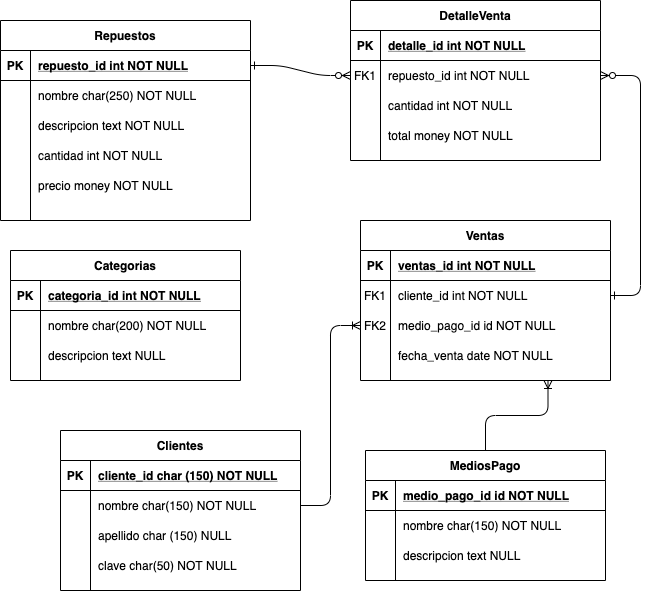

The diagram above was exported from draw.io. Its source (the exported page's mxGraphModel, read from the mxfile embedded in the PNG):
<mxGraphModel dx="1186" dy="507" grid="1" gridSize="10" guides="1" tooltips="1" connect="1" arrows="1" fold="1" page="1" pageScale="1" pageWidth="850" pageHeight="1100" math="0" shadow="0" extFonts="Permanent Marker^https://fonts.googleapis.com/css?family=Permanent+Marker">
  <root>
    <mxCell id="0" />
    <mxCell id="1" parent="0" />
    <mxCell id="C-vyLk0tnHw3VtMMgP7b-1" value="" style="edgeStyle=entityRelationEdgeStyle;endArrow=ERzeroToMany;startArrow=ERone;endFill=1;startFill=0;" parent="1" source="C-vyLk0tnHw3VtMMgP7b-24" target="C-vyLk0tnHw3VtMMgP7b-6" edge="1">
      <mxGeometry width="100" height="100" relative="1" as="geometry">
        <mxPoint x="340" y="720" as="sourcePoint" />
        <mxPoint x="440" y="620" as="targetPoint" />
      </mxGeometry>
    </mxCell>
    <mxCell id="C-vyLk0tnHw3VtMMgP7b-12" value="" style="edgeStyle=entityRelationEdgeStyle;endArrow=ERzeroToMany;startArrow=ERone;endFill=1;startFill=0;entryX=1;entryY=0.5;entryDx=0;entryDy=0;" parent="1" source="C-vyLk0tnHw3VtMMgP7b-17" target="C-vyLk0tnHw3VtMMgP7b-6" edge="1">
      <mxGeometry width="100" height="100" relative="1" as="geometry">
        <mxPoint x="400" y="180" as="sourcePoint" />
        <mxPoint x="740" y="210" as="targetPoint" />
      </mxGeometry>
    </mxCell>
    <mxCell id="C-vyLk0tnHw3VtMMgP7b-2" value="DetalleVenta" style="shape=table;startSize=30;container=1;collapsible=1;childLayout=tableLayout;fixedRows=1;rowLines=0;fontStyle=1;align=center;resizeLast=1;" parent="1" vertex="1">
      <mxGeometry x="450" y="120" width="250" height="160" as="geometry" />
    </mxCell>
    <mxCell id="C-vyLk0tnHw3VtMMgP7b-3" value="" style="shape=partialRectangle;collapsible=0;dropTarget=0;pointerEvents=0;fillColor=none;points=[[0,0.5],[1,0.5]];portConstraint=eastwest;top=0;left=0;right=0;bottom=1;" parent="C-vyLk0tnHw3VtMMgP7b-2" vertex="1">
      <mxGeometry y="30" width="250" height="30" as="geometry" />
    </mxCell>
    <mxCell id="C-vyLk0tnHw3VtMMgP7b-4" value="PK" style="shape=partialRectangle;overflow=hidden;connectable=0;fillColor=none;top=0;left=0;bottom=0;right=0;fontStyle=1;" parent="C-vyLk0tnHw3VtMMgP7b-3" vertex="1">
      <mxGeometry width="30" height="30" as="geometry" />
    </mxCell>
    <mxCell id="C-vyLk0tnHw3VtMMgP7b-5" value="detalle_id int NOT NULL " style="shape=partialRectangle;overflow=hidden;connectable=0;fillColor=none;top=0;left=0;bottom=0;right=0;align=left;spacingLeft=6;fontStyle=5;" parent="C-vyLk0tnHw3VtMMgP7b-3" vertex="1">
      <mxGeometry x="30" width="220" height="30" as="geometry" />
    </mxCell>
    <mxCell id="C-vyLk0tnHw3VtMMgP7b-6" value="" style="shape=partialRectangle;collapsible=0;dropTarget=0;pointerEvents=0;fillColor=none;points=[[0,0.5],[1,0.5]];portConstraint=eastwest;top=0;left=0;right=0;bottom=0;" parent="C-vyLk0tnHw3VtMMgP7b-2" vertex="1">
      <mxGeometry y="60" width="250" height="30" as="geometry" />
    </mxCell>
    <mxCell id="C-vyLk0tnHw3VtMMgP7b-7" value="FK1" style="shape=partialRectangle;overflow=hidden;connectable=0;fillColor=none;top=0;left=0;bottom=0;right=0;" parent="C-vyLk0tnHw3VtMMgP7b-6" vertex="1">
      <mxGeometry width="30" height="30" as="geometry" />
    </mxCell>
    <mxCell id="C-vyLk0tnHw3VtMMgP7b-8" value="repuesto_id int NOT NULL" style="shape=partialRectangle;overflow=hidden;connectable=0;fillColor=none;top=0;left=0;bottom=0;right=0;align=left;spacingLeft=6;" parent="C-vyLk0tnHw3VtMMgP7b-6" vertex="1">
      <mxGeometry x="30" width="220" height="30" as="geometry" />
    </mxCell>
    <mxCell id="C-vyLk0tnHw3VtMMgP7b-9" value="" style="shape=partialRectangle;collapsible=0;dropTarget=0;pointerEvents=0;fillColor=none;points=[[0,0.5],[1,0.5]];portConstraint=eastwest;top=0;left=0;right=0;bottom=0;" parent="C-vyLk0tnHw3VtMMgP7b-2" vertex="1">
      <mxGeometry y="90" width="250" height="30" as="geometry" />
    </mxCell>
    <mxCell id="C-vyLk0tnHw3VtMMgP7b-10" value="" style="shape=partialRectangle;overflow=hidden;connectable=0;fillColor=none;top=0;left=0;bottom=0;right=0;" parent="C-vyLk0tnHw3VtMMgP7b-9" vertex="1">
      <mxGeometry width="30" height="30" as="geometry" />
    </mxCell>
    <mxCell id="C-vyLk0tnHw3VtMMgP7b-11" value="cantidad int NOT NULL" style="shape=partialRectangle;overflow=hidden;connectable=0;fillColor=none;top=0;left=0;bottom=0;right=0;align=left;spacingLeft=6;" parent="C-vyLk0tnHw3VtMMgP7b-9" vertex="1">
      <mxGeometry x="30" width="220" height="30" as="geometry" />
    </mxCell>
    <mxCell id="eAURnCdG3TwlmJHGcM6M-23" value="" style="shape=partialRectangle;collapsible=0;dropTarget=0;pointerEvents=0;fillColor=none;points=[[0,0.5],[1,0.5]];portConstraint=eastwest;top=0;left=0;right=0;bottom=0;" vertex="1" parent="C-vyLk0tnHw3VtMMgP7b-2">
      <mxGeometry y="120" width="250" height="30" as="geometry" />
    </mxCell>
    <mxCell id="eAURnCdG3TwlmJHGcM6M-24" value="" style="shape=partialRectangle;overflow=hidden;connectable=0;fillColor=none;top=0;left=0;bottom=0;right=0;" vertex="1" parent="eAURnCdG3TwlmJHGcM6M-23">
      <mxGeometry width="30" height="30" as="geometry" />
    </mxCell>
    <mxCell id="eAURnCdG3TwlmJHGcM6M-25" value="total money NOT NULL" style="shape=partialRectangle;overflow=hidden;connectable=0;fillColor=none;top=0;left=0;bottom=0;right=0;align=left;spacingLeft=6;" vertex="1" parent="eAURnCdG3TwlmJHGcM6M-23">
      <mxGeometry x="30" width="220" height="30" as="geometry" />
    </mxCell>
    <mxCell id="C-vyLk0tnHw3VtMMgP7b-13" value="Ventas" style="shape=table;startSize=30;container=1;collapsible=1;childLayout=tableLayout;fixedRows=1;rowLines=0;fontStyle=1;align=center;resizeLast=1;" parent="1" vertex="1">
      <mxGeometry x="460" y="340" width="250" height="160" as="geometry" />
    </mxCell>
    <mxCell id="C-vyLk0tnHw3VtMMgP7b-14" value="" style="shape=partialRectangle;collapsible=0;dropTarget=0;pointerEvents=0;fillColor=none;points=[[0,0.5],[1,0.5]];portConstraint=eastwest;top=0;left=0;right=0;bottom=1;" parent="C-vyLk0tnHw3VtMMgP7b-13" vertex="1">
      <mxGeometry y="30" width="250" height="30" as="geometry" />
    </mxCell>
    <mxCell id="C-vyLk0tnHw3VtMMgP7b-15" value="PK" style="shape=partialRectangle;overflow=hidden;connectable=0;fillColor=none;top=0;left=0;bottom=0;right=0;fontStyle=1;" parent="C-vyLk0tnHw3VtMMgP7b-14" vertex="1">
      <mxGeometry width="30" height="30" as="geometry" />
    </mxCell>
    <mxCell id="C-vyLk0tnHw3VtMMgP7b-16" value="ventas_id int NOT NULL " style="shape=partialRectangle;overflow=hidden;connectable=0;fillColor=none;top=0;left=0;bottom=0;right=0;align=left;spacingLeft=6;fontStyle=5;" parent="C-vyLk0tnHw3VtMMgP7b-14" vertex="1">
      <mxGeometry x="30" width="220" height="30" as="geometry" />
    </mxCell>
    <mxCell id="C-vyLk0tnHw3VtMMgP7b-17" value="" style="shape=partialRectangle;collapsible=0;dropTarget=0;pointerEvents=0;fillColor=none;points=[[0,0.5],[1,0.5]];portConstraint=eastwest;top=0;left=0;right=0;bottom=0;" parent="C-vyLk0tnHw3VtMMgP7b-13" vertex="1">
      <mxGeometry y="60" width="250" height="30" as="geometry" />
    </mxCell>
    <mxCell id="C-vyLk0tnHw3VtMMgP7b-18" value="FK1" style="shape=partialRectangle;overflow=hidden;connectable=0;fillColor=none;top=0;left=0;bottom=0;right=0;" parent="C-vyLk0tnHw3VtMMgP7b-17" vertex="1">
      <mxGeometry width="30" height="30" as="geometry" />
    </mxCell>
    <mxCell id="C-vyLk0tnHw3VtMMgP7b-19" value="cliente_id int NOT NULL" style="shape=partialRectangle;overflow=hidden;connectable=0;fillColor=none;top=0;left=0;bottom=0;right=0;align=left;spacingLeft=6;" parent="C-vyLk0tnHw3VtMMgP7b-17" vertex="1">
      <mxGeometry x="30" width="220" height="30" as="geometry" />
    </mxCell>
    <mxCell id="C-vyLk0tnHw3VtMMgP7b-20" value="" style="shape=partialRectangle;collapsible=0;dropTarget=0;pointerEvents=0;fillColor=none;points=[[0,0.5],[1,0.5]];portConstraint=eastwest;top=0;left=0;right=0;bottom=0;" parent="C-vyLk0tnHw3VtMMgP7b-13" vertex="1">
      <mxGeometry y="90" width="250" height="30" as="geometry" />
    </mxCell>
    <mxCell id="C-vyLk0tnHw3VtMMgP7b-21" value="FK2" style="shape=partialRectangle;overflow=hidden;connectable=0;fillColor=none;top=0;left=0;bottom=0;right=0;" parent="C-vyLk0tnHw3VtMMgP7b-20" vertex="1">
      <mxGeometry width="30" height="30" as="geometry" />
    </mxCell>
    <mxCell id="C-vyLk0tnHw3VtMMgP7b-22" value="medio_pago_id id NOT NULL" style="shape=partialRectangle;overflow=hidden;connectable=0;fillColor=none;top=0;left=0;bottom=0;right=0;align=left;spacingLeft=6;" parent="C-vyLk0tnHw3VtMMgP7b-20" vertex="1">
      <mxGeometry x="30" width="220" height="30" as="geometry" />
    </mxCell>
    <mxCell id="eAURnCdG3TwlmJHGcM6M-26" value="" style="shape=partialRectangle;collapsible=0;dropTarget=0;pointerEvents=0;fillColor=none;points=[[0,0.5],[1,0.5]];portConstraint=eastwest;top=0;left=0;right=0;bottom=0;" vertex="1" parent="C-vyLk0tnHw3VtMMgP7b-13">
      <mxGeometry y="120" width="250" height="30" as="geometry" />
    </mxCell>
    <mxCell id="eAURnCdG3TwlmJHGcM6M-27" value="" style="shape=partialRectangle;overflow=hidden;connectable=0;fillColor=none;top=0;left=0;bottom=0;right=0;" vertex="1" parent="eAURnCdG3TwlmJHGcM6M-26">
      <mxGeometry width="30" height="30" as="geometry" />
    </mxCell>
    <mxCell id="eAURnCdG3TwlmJHGcM6M-28" value="fecha_venta date NOT NULL" style="shape=partialRectangle;overflow=hidden;connectable=0;fillColor=none;top=0;left=0;bottom=0;right=0;align=left;spacingLeft=6;" vertex="1" parent="eAURnCdG3TwlmJHGcM6M-26">
      <mxGeometry x="30" width="220" height="30" as="geometry" />
    </mxCell>
    <mxCell id="C-vyLk0tnHw3VtMMgP7b-23" value="Repuestos" style="shape=table;startSize=30;container=1;collapsible=1;childLayout=tableLayout;fixedRows=1;rowLines=0;fontStyle=1;align=center;resizeLast=1;" parent="1" vertex="1">
      <mxGeometry x="100" y="140" width="250" height="200" as="geometry" />
    </mxCell>
    <mxCell id="C-vyLk0tnHw3VtMMgP7b-24" value="" style="shape=partialRectangle;collapsible=0;dropTarget=0;pointerEvents=0;fillColor=none;points=[[0,0.5],[1,0.5]];portConstraint=eastwest;top=0;left=0;right=0;bottom=1;" parent="C-vyLk0tnHw3VtMMgP7b-23" vertex="1">
      <mxGeometry y="30" width="250" height="30" as="geometry" />
    </mxCell>
    <mxCell id="C-vyLk0tnHw3VtMMgP7b-25" value="PK" style="shape=partialRectangle;overflow=hidden;connectable=0;fillColor=none;top=0;left=0;bottom=0;right=0;fontStyle=1;" parent="C-vyLk0tnHw3VtMMgP7b-24" vertex="1">
      <mxGeometry width="30" height="30" as="geometry" />
    </mxCell>
    <mxCell id="C-vyLk0tnHw3VtMMgP7b-26" value="repuesto_id int NOT NULL " style="shape=partialRectangle;overflow=hidden;connectable=0;fillColor=none;top=0;left=0;bottom=0;right=0;align=left;spacingLeft=6;fontStyle=5;" parent="C-vyLk0tnHw3VtMMgP7b-24" vertex="1">
      <mxGeometry x="30" width="220" height="30" as="geometry" />
    </mxCell>
    <mxCell id="C-vyLk0tnHw3VtMMgP7b-27" value="" style="shape=partialRectangle;collapsible=0;dropTarget=0;pointerEvents=0;fillColor=none;points=[[0,0.5],[1,0.5]];portConstraint=eastwest;top=0;left=0;right=0;bottom=0;" parent="C-vyLk0tnHw3VtMMgP7b-23" vertex="1">
      <mxGeometry y="60" width="250" height="30" as="geometry" />
    </mxCell>
    <mxCell id="C-vyLk0tnHw3VtMMgP7b-28" value="" style="shape=partialRectangle;overflow=hidden;connectable=0;fillColor=none;top=0;left=0;bottom=0;right=0;" parent="C-vyLk0tnHw3VtMMgP7b-27" vertex="1">
      <mxGeometry width="30" height="30" as="geometry" />
    </mxCell>
    <mxCell id="C-vyLk0tnHw3VtMMgP7b-29" value="nombre char(250) NOT NULL" style="shape=partialRectangle;overflow=hidden;connectable=0;fillColor=none;top=0;left=0;bottom=0;right=0;align=left;spacingLeft=6;" parent="C-vyLk0tnHw3VtMMgP7b-27" vertex="1">
      <mxGeometry x="30" width="220" height="30" as="geometry" />
    </mxCell>
    <mxCell id="eAURnCdG3TwlmJHGcM6M-14" value="" style="shape=partialRectangle;collapsible=0;dropTarget=0;pointerEvents=0;fillColor=none;points=[[0,0.5],[1,0.5]];portConstraint=eastwest;top=0;left=0;right=0;bottom=0;" vertex="1" parent="C-vyLk0tnHw3VtMMgP7b-23">
      <mxGeometry y="90" width="250" height="30" as="geometry" />
    </mxCell>
    <mxCell id="eAURnCdG3TwlmJHGcM6M-15" value="" style="shape=partialRectangle;overflow=hidden;connectable=0;fillColor=none;top=0;left=0;bottom=0;right=0;" vertex="1" parent="eAURnCdG3TwlmJHGcM6M-14">
      <mxGeometry width="30" height="30" as="geometry" />
    </mxCell>
    <mxCell id="eAURnCdG3TwlmJHGcM6M-16" value="descripcion text NOT NULL" style="shape=partialRectangle;overflow=hidden;connectable=0;fillColor=none;top=0;left=0;bottom=0;right=0;align=left;spacingLeft=6;" vertex="1" parent="eAURnCdG3TwlmJHGcM6M-14">
      <mxGeometry x="30" width="220" height="30" as="geometry" />
    </mxCell>
    <mxCell id="eAURnCdG3TwlmJHGcM6M-17" value="" style="shape=partialRectangle;collapsible=0;dropTarget=0;pointerEvents=0;fillColor=none;points=[[0,0.5],[1,0.5]];portConstraint=eastwest;top=0;left=0;right=0;bottom=0;" vertex="1" parent="C-vyLk0tnHw3VtMMgP7b-23">
      <mxGeometry y="120" width="250" height="30" as="geometry" />
    </mxCell>
    <mxCell id="eAURnCdG3TwlmJHGcM6M-18" value="" style="shape=partialRectangle;overflow=hidden;connectable=0;fillColor=none;top=0;left=0;bottom=0;right=0;" vertex="1" parent="eAURnCdG3TwlmJHGcM6M-17">
      <mxGeometry width="30" height="30" as="geometry" />
    </mxCell>
    <mxCell id="eAURnCdG3TwlmJHGcM6M-19" value="cantidad int NOT NULL" style="shape=partialRectangle;overflow=hidden;connectable=0;fillColor=none;top=0;left=0;bottom=0;right=0;align=left;spacingLeft=6;" vertex="1" parent="eAURnCdG3TwlmJHGcM6M-17">
      <mxGeometry x="30" width="220" height="30" as="geometry" />
    </mxCell>
    <mxCell id="eAURnCdG3TwlmJHGcM6M-20" value="" style="shape=partialRectangle;collapsible=0;dropTarget=0;pointerEvents=0;fillColor=none;points=[[0,0.5],[1,0.5]];portConstraint=eastwest;top=0;left=0;right=0;bottom=0;" vertex="1" parent="C-vyLk0tnHw3VtMMgP7b-23">
      <mxGeometry y="150" width="250" height="30" as="geometry" />
    </mxCell>
    <mxCell id="eAURnCdG3TwlmJHGcM6M-21" value="" style="shape=partialRectangle;overflow=hidden;connectable=0;fillColor=none;top=0;left=0;bottom=0;right=0;" vertex="1" parent="eAURnCdG3TwlmJHGcM6M-20">
      <mxGeometry width="30" height="30" as="geometry" />
    </mxCell>
    <mxCell id="eAURnCdG3TwlmJHGcM6M-22" value="precio money NOT NULL" style="shape=partialRectangle;overflow=hidden;connectable=0;fillColor=none;top=0;left=0;bottom=0;right=0;align=left;spacingLeft=6;" vertex="1" parent="eAURnCdG3TwlmJHGcM6M-20">
      <mxGeometry x="30" width="220" height="30" as="geometry" />
    </mxCell>
    <mxCell id="eAURnCdG3TwlmJHGcM6M-29" value="Clientes" style="shape=table;startSize=30;container=1;collapsible=1;childLayout=tableLayout;fixedRows=1;rowLines=0;fontStyle=1;align=center;resizeLast=1;" vertex="1" parent="1">
      <mxGeometry x="160" y="550" width="240" height="160" as="geometry" />
    </mxCell>
    <mxCell id="eAURnCdG3TwlmJHGcM6M-30" value="" style="shape=partialRectangle;collapsible=0;dropTarget=0;pointerEvents=0;fillColor=none;top=0;left=0;bottom=1;right=0;points=[[0,0.5],[1,0.5]];portConstraint=eastwest;" vertex="1" parent="eAURnCdG3TwlmJHGcM6M-29">
      <mxGeometry y="30" width="240" height="30" as="geometry" />
    </mxCell>
    <mxCell id="eAURnCdG3TwlmJHGcM6M-31" value="PK" style="shape=partialRectangle;connectable=0;fillColor=none;top=0;left=0;bottom=0;right=0;fontStyle=1;overflow=hidden;" vertex="1" parent="eAURnCdG3TwlmJHGcM6M-30">
      <mxGeometry width="30" height="30" as="geometry" />
    </mxCell>
    <mxCell id="eAURnCdG3TwlmJHGcM6M-32" value="cliente_id char (150) NOT NULL" style="shape=partialRectangle;connectable=0;fillColor=none;top=0;left=0;bottom=0;right=0;align=left;spacingLeft=6;fontStyle=5;overflow=hidden;" vertex="1" parent="eAURnCdG3TwlmJHGcM6M-30">
      <mxGeometry x="30" width="210" height="30" as="geometry" />
    </mxCell>
    <mxCell id="eAURnCdG3TwlmJHGcM6M-33" value="" style="shape=partialRectangle;collapsible=0;dropTarget=0;pointerEvents=0;fillColor=none;top=0;left=0;bottom=0;right=0;points=[[0,0.5],[1,0.5]];portConstraint=eastwest;" vertex="1" parent="eAURnCdG3TwlmJHGcM6M-29">
      <mxGeometry y="60" width="240" height="30" as="geometry" />
    </mxCell>
    <mxCell id="eAURnCdG3TwlmJHGcM6M-34" value="" style="shape=partialRectangle;connectable=0;fillColor=none;top=0;left=0;bottom=0;right=0;editable=1;overflow=hidden;" vertex="1" parent="eAURnCdG3TwlmJHGcM6M-33">
      <mxGeometry width="30" height="30" as="geometry" />
    </mxCell>
    <mxCell id="eAURnCdG3TwlmJHGcM6M-35" value="nombre char(150) NOT NULL" style="shape=partialRectangle;connectable=0;fillColor=none;top=0;left=0;bottom=0;right=0;align=left;spacingLeft=6;overflow=hidden;" vertex="1" parent="eAURnCdG3TwlmJHGcM6M-33">
      <mxGeometry x="30" width="210" height="30" as="geometry" />
    </mxCell>
    <mxCell id="eAURnCdG3TwlmJHGcM6M-36" value="" style="shape=partialRectangle;collapsible=0;dropTarget=0;pointerEvents=0;fillColor=none;top=0;left=0;bottom=0;right=0;points=[[0,0.5],[1,0.5]];portConstraint=eastwest;" vertex="1" parent="eAURnCdG3TwlmJHGcM6M-29">
      <mxGeometry y="90" width="240" height="30" as="geometry" />
    </mxCell>
    <mxCell id="eAURnCdG3TwlmJHGcM6M-37" value="" style="shape=partialRectangle;connectable=0;fillColor=none;top=0;left=0;bottom=0;right=0;editable=1;overflow=hidden;" vertex="1" parent="eAURnCdG3TwlmJHGcM6M-36">
      <mxGeometry width="30" height="30" as="geometry" />
    </mxCell>
    <mxCell id="eAURnCdG3TwlmJHGcM6M-38" value="apellido char (150) NULL" style="shape=partialRectangle;connectable=0;fillColor=none;top=0;left=0;bottom=0;right=0;align=left;spacingLeft=6;overflow=hidden;" vertex="1" parent="eAURnCdG3TwlmJHGcM6M-36">
      <mxGeometry x="30" width="210" height="30" as="geometry" />
    </mxCell>
    <mxCell id="eAURnCdG3TwlmJHGcM6M-39" value="" style="shape=partialRectangle;collapsible=0;dropTarget=0;pointerEvents=0;fillColor=none;top=0;left=0;bottom=0;right=0;points=[[0,0.5],[1,0.5]];portConstraint=eastwest;" vertex="1" parent="eAURnCdG3TwlmJHGcM6M-29">
      <mxGeometry y="120" width="240" height="30" as="geometry" />
    </mxCell>
    <mxCell id="eAURnCdG3TwlmJHGcM6M-40" value="" style="shape=partialRectangle;connectable=0;fillColor=none;top=0;left=0;bottom=0;right=0;editable=1;overflow=hidden;" vertex="1" parent="eAURnCdG3TwlmJHGcM6M-39">
      <mxGeometry width="30" height="30" as="geometry" />
    </mxCell>
    <mxCell id="eAURnCdG3TwlmJHGcM6M-41" value="clave char(50) NOT NULL" style="shape=partialRectangle;connectable=0;fillColor=none;top=0;left=0;bottom=0;right=0;align=left;spacingLeft=6;overflow=hidden;" vertex="1" parent="eAURnCdG3TwlmJHGcM6M-39">
      <mxGeometry x="30" width="210" height="30" as="geometry" />
    </mxCell>
    <mxCell id="eAURnCdG3TwlmJHGcM6M-42" value="" style="edgeStyle=orthogonalEdgeStyle;fontSize=12;html=1;endArrow=ERoneToMany;exitX=1;exitY=0.5;exitDx=0;exitDy=0;" edge="1" parent="1" source="eAURnCdG3TwlmJHGcM6M-33" target="C-vyLk0tnHw3VtMMgP7b-20">
      <mxGeometry width="100" height="100" relative="1" as="geometry">
        <mxPoint x="370" y="310" as="sourcePoint" />
        <mxPoint x="470" y="210" as="targetPoint" />
      </mxGeometry>
    </mxCell>
    <mxCell id="eAURnCdG3TwlmJHGcM6M-43" value="MediosPago" style="shape=table;startSize=30;container=1;collapsible=1;childLayout=tableLayout;fixedRows=1;rowLines=0;fontStyle=1;align=center;resizeLast=1;" vertex="1" parent="1">
      <mxGeometry x="465" y="570" width="240" height="130" as="geometry" />
    </mxCell>
    <mxCell id="eAURnCdG3TwlmJHGcM6M-44" value="" style="shape=partialRectangle;collapsible=0;dropTarget=0;pointerEvents=0;fillColor=none;top=0;left=0;bottom=1;right=0;points=[[0,0.5],[1,0.5]];portConstraint=eastwest;" vertex="1" parent="eAURnCdG3TwlmJHGcM6M-43">
      <mxGeometry y="30" width="240" height="30" as="geometry" />
    </mxCell>
    <mxCell id="eAURnCdG3TwlmJHGcM6M-45" value="PK" style="shape=partialRectangle;connectable=0;fillColor=none;top=0;left=0;bottom=0;right=0;fontStyle=1;overflow=hidden;" vertex="1" parent="eAURnCdG3TwlmJHGcM6M-44">
      <mxGeometry width="30" height="30" as="geometry" />
    </mxCell>
    <mxCell id="eAURnCdG3TwlmJHGcM6M-46" value="medio_pago_id id NOT NULL" style="shape=partialRectangle;connectable=0;fillColor=none;top=0;left=0;bottom=0;right=0;align=left;spacingLeft=6;fontStyle=5;overflow=hidden;" vertex="1" parent="eAURnCdG3TwlmJHGcM6M-44">
      <mxGeometry x="30" width="210" height="30" as="geometry" />
    </mxCell>
    <mxCell id="eAURnCdG3TwlmJHGcM6M-47" value="" style="shape=partialRectangle;collapsible=0;dropTarget=0;pointerEvents=0;fillColor=none;top=0;left=0;bottom=0;right=0;points=[[0,0.5],[1,0.5]];portConstraint=eastwest;" vertex="1" parent="eAURnCdG3TwlmJHGcM6M-43">
      <mxGeometry y="60" width="240" height="30" as="geometry" />
    </mxCell>
    <mxCell id="eAURnCdG3TwlmJHGcM6M-48" value="" style="shape=partialRectangle;connectable=0;fillColor=none;top=0;left=0;bottom=0;right=0;editable=1;overflow=hidden;" vertex="1" parent="eAURnCdG3TwlmJHGcM6M-47">
      <mxGeometry width="30" height="30" as="geometry" />
    </mxCell>
    <mxCell id="eAURnCdG3TwlmJHGcM6M-49" value="nombre char(150) NOT NULL" style="shape=partialRectangle;connectable=0;fillColor=none;top=0;left=0;bottom=0;right=0;align=left;spacingLeft=6;overflow=hidden;" vertex="1" parent="eAURnCdG3TwlmJHGcM6M-47">
      <mxGeometry x="30" width="210" height="30" as="geometry" />
    </mxCell>
    <mxCell id="eAURnCdG3TwlmJHGcM6M-50" value="" style="shape=partialRectangle;collapsible=0;dropTarget=0;pointerEvents=0;fillColor=none;top=0;left=0;bottom=0;right=0;points=[[0,0.5],[1,0.5]];portConstraint=eastwest;" vertex="1" parent="eAURnCdG3TwlmJHGcM6M-43">
      <mxGeometry y="90" width="240" height="30" as="geometry" />
    </mxCell>
    <mxCell id="eAURnCdG3TwlmJHGcM6M-51" value="" style="shape=partialRectangle;connectable=0;fillColor=none;top=0;left=0;bottom=0;right=0;editable=1;overflow=hidden;" vertex="1" parent="eAURnCdG3TwlmJHGcM6M-50">
      <mxGeometry width="30" height="30" as="geometry" />
    </mxCell>
    <mxCell id="eAURnCdG3TwlmJHGcM6M-52" value="descripcion text NULL" style="shape=partialRectangle;connectable=0;fillColor=none;top=0;left=0;bottom=0;right=0;align=left;spacingLeft=6;overflow=hidden;" vertex="1" parent="eAURnCdG3TwlmJHGcM6M-50">
      <mxGeometry x="30" width="210" height="30" as="geometry" />
    </mxCell>
    <mxCell id="eAURnCdG3TwlmJHGcM6M-60" value="" style="edgeStyle=orthogonalEdgeStyle;fontSize=12;html=1;endArrow=ERoneToMany;exitX=0.5;exitY=0;exitDx=0;exitDy=0;entryX=0.75;entryY=1;entryDx=0;entryDy=0;" edge="1" parent="1" source="eAURnCdG3TwlmJHGcM6M-43" target="C-vyLk0tnHw3VtMMgP7b-13">
      <mxGeometry width="100" height="100" relative="1" as="geometry">
        <mxPoint x="370" y="620" as="sourcePoint" />
        <mxPoint x="470" y="520" as="targetPoint" />
      </mxGeometry>
    </mxCell>
    <mxCell id="eAURnCdG3TwlmJHGcM6M-61" value="Categorias" style="shape=table;startSize=30;container=1;collapsible=1;childLayout=tableLayout;fixedRows=1;rowLines=0;fontStyle=1;align=center;resizeLast=1;" vertex="1" parent="1">
      <mxGeometry x="110" y="370" width="230" height="130" as="geometry" />
    </mxCell>
    <mxCell id="eAURnCdG3TwlmJHGcM6M-62" value="" style="shape=partialRectangle;collapsible=0;dropTarget=0;pointerEvents=0;fillColor=none;top=0;left=0;bottom=1;right=0;points=[[0,0.5],[1,0.5]];portConstraint=eastwest;" vertex="1" parent="eAURnCdG3TwlmJHGcM6M-61">
      <mxGeometry y="30" width="230" height="30" as="geometry" />
    </mxCell>
    <mxCell id="eAURnCdG3TwlmJHGcM6M-63" value="PK" style="shape=partialRectangle;connectable=0;fillColor=none;top=0;left=0;bottom=0;right=0;fontStyle=1;overflow=hidden;" vertex="1" parent="eAURnCdG3TwlmJHGcM6M-62">
      <mxGeometry width="30" height="30" as="geometry" />
    </mxCell>
    <mxCell id="eAURnCdG3TwlmJHGcM6M-64" value="categoria_id int NOT NULL" style="shape=partialRectangle;connectable=0;fillColor=none;top=0;left=0;bottom=0;right=0;align=left;spacingLeft=6;fontStyle=5;overflow=hidden;" vertex="1" parent="eAURnCdG3TwlmJHGcM6M-62">
      <mxGeometry x="30" width="200" height="30" as="geometry" />
    </mxCell>
    <mxCell id="eAURnCdG3TwlmJHGcM6M-65" value="" style="shape=partialRectangle;collapsible=0;dropTarget=0;pointerEvents=0;fillColor=none;top=0;left=0;bottom=0;right=0;points=[[0,0.5],[1,0.5]];portConstraint=eastwest;" vertex="1" parent="eAURnCdG3TwlmJHGcM6M-61">
      <mxGeometry y="60" width="230" height="30" as="geometry" />
    </mxCell>
    <mxCell id="eAURnCdG3TwlmJHGcM6M-66" value="" style="shape=partialRectangle;connectable=0;fillColor=none;top=0;left=0;bottom=0;right=0;editable=1;overflow=hidden;" vertex="1" parent="eAURnCdG3TwlmJHGcM6M-65">
      <mxGeometry width="30" height="30" as="geometry" />
    </mxCell>
    <mxCell id="eAURnCdG3TwlmJHGcM6M-67" value="nombre char(200) NOT NULL" style="shape=partialRectangle;connectable=0;fillColor=none;top=0;left=0;bottom=0;right=0;align=left;spacingLeft=6;overflow=hidden;" vertex="1" parent="eAURnCdG3TwlmJHGcM6M-65">
      <mxGeometry x="30" width="200" height="30" as="geometry" />
    </mxCell>
    <mxCell id="eAURnCdG3TwlmJHGcM6M-68" value="" style="shape=partialRectangle;collapsible=0;dropTarget=0;pointerEvents=0;fillColor=none;top=0;left=0;bottom=0;right=0;points=[[0,0.5],[1,0.5]];portConstraint=eastwest;" vertex="1" parent="eAURnCdG3TwlmJHGcM6M-61">
      <mxGeometry y="90" width="230" height="30" as="geometry" />
    </mxCell>
    <mxCell id="eAURnCdG3TwlmJHGcM6M-69" value="" style="shape=partialRectangle;connectable=0;fillColor=none;top=0;left=0;bottom=0;right=0;editable=1;overflow=hidden;" vertex="1" parent="eAURnCdG3TwlmJHGcM6M-68">
      <mxGeometry width="30" height="30" as="geometry" />
    </mxCell>
    <mxCell id="eAURnCdG3TwlmJHGcM6M-70" value="descripcion text NULL" style="shape=partialRectangle;connectable=0;fillColor=none;top=0;left=0;bottom=0;right=0;align=left;spacingLeft=6;overflow=hidden;" vertex="1" parent="eAURnCdG3TwlmJHGcM6M-68">
      <mxGeometry x="30" width="200" height="30" as="geometry" />
    </mxCell>
  </root>
</mxGraphModel>